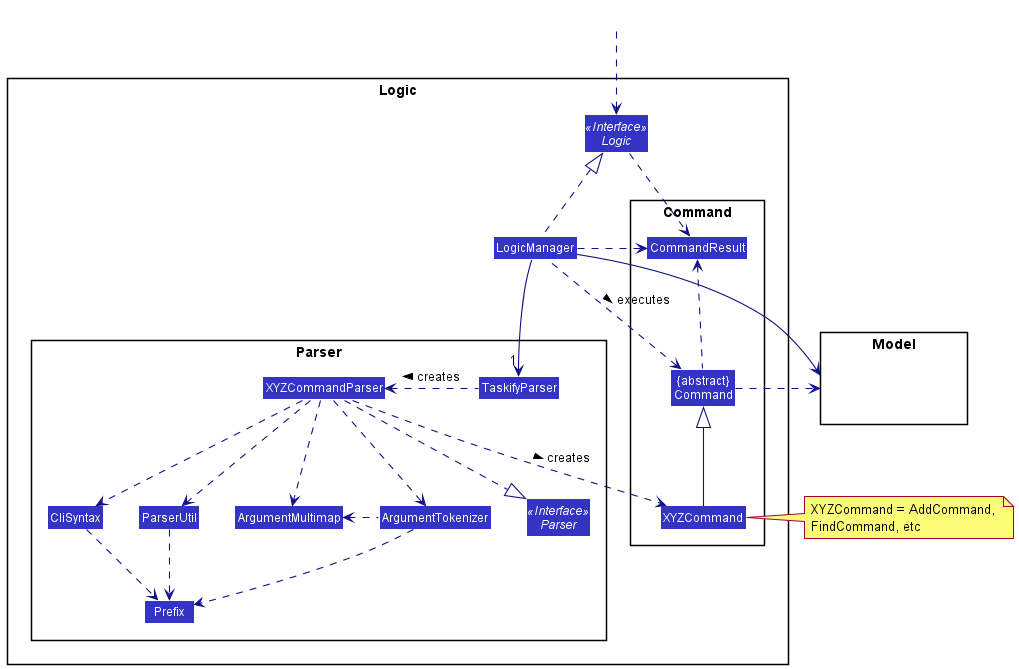

The diagram above was rendered by PlantUML. Its source (embedded in the PNG):
@startuml
!include style.puml
skinparam arrowThickness 1.1
skinparam arrowColor LOGIC_COLOR_T4
skinparam classBackgroundColor LOGIC_COLOR

package Logic {

package Parser {
Interface Parser <<Interface>>
Class TaskifyParser
Class XYZCommandParser
Class CliSyntax
Class ParserUtil
Class ArgumentMultimap
Class ArgumentTokenizer
Class Prefix
}

package Command {
Class XYZCommand
Class CommandResult
Class "{abstract}\nCommand" as Command
}

Interface Logic <<Interface>>
Class LogicManager
}

package Model{
Class HiddenModel #FFFFFF
}

Class HiddenOutside #FFFFFF
HiddenOutside ..> Logic

LogicManager .up.|> Logic
LogicManager -->"1" TaskifyParser
TaskifyParser .left.> XYZCommandParser: creates >

XYZCommandParser ..> XYZCommand : creates >
XYZCommandParser ..|> Parser
XYZCommandParser ..> ArgumentMultimap
XYZCommandParser ..> ArgumentTokenizer
ArgumentTokenizer .left.> ArgumentMultimap
XYZCommandParser ..> CliSyntax
CliSyntax ..> Prefix
XYZCommandParser ..> ParserUtil
ParserUtil .down.> Prefix
ArgumentTokenizer .down.> Prefix
XYZCommand -up-|> Command
LogicManager .left.> Command : executes >

LogicManager --> Model
Command .right.> Model
note right of XYZCommand: XYZCommand = AddCommand, \nFindCommand, etc

Logic ..> CommandResult
LogicManager .down.> CommandResult
Command .up.> CommandResult
CommandResult -[hidden]-> Parser
@enduml